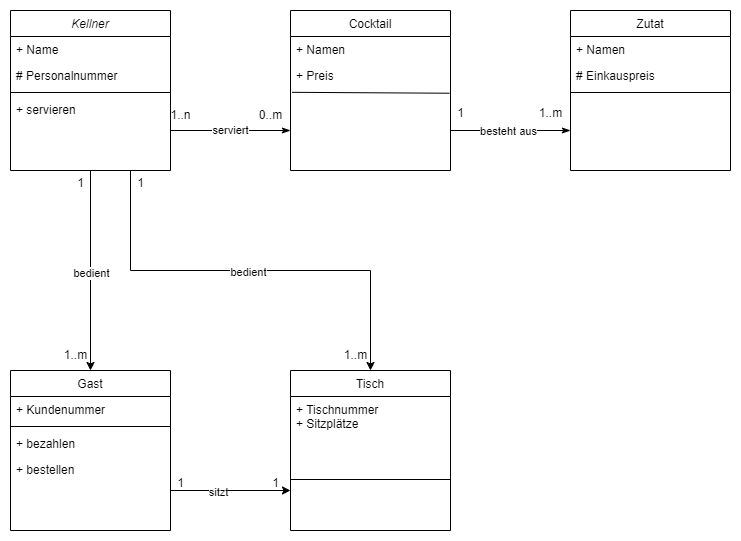

The diagram above was exported from draw.io. Its source (the exported page's mxGraphModel, read from the mxfile embedded in the PNG):
<mxGraphModel dx="1841" dy="997" grid="1" gridSize="10" guides="1" tooltips="1" connect="1" arrows="1" fold="1" page="1" pageScale="1" pageWidth="827" pageHeight="1169" math="0" shadow="0">
  <root>
    <mxCell id="WIyWlLk6GJQsqaUBKTNV-0" />
    <mxCell id="WIyWlLk6GJQsqaUBKTNV-1" parent="WIyWlLk6GJQsqaUBKTNV-0" />
    <mxCell id="WsQKZ-NkAqlDJkClqj7K-7" style="edgeStyle=orthogonalEdgeStyle;rounded=0;orthogonalLoop=1;jettySize=auto;html=1;entryX=0.5;entryY=0;entryDx=0;entryDy=0;endArrow=classic;endFill=1;" parent="WIyWlLk6GJQsqaUBKTNV-1" source="zkfFHV4jXpPFQw0GAbJ--0" target="zkfFHV4jXpPFQw0GAbJ--6" edge="1">
      <mxGeometry relative="1" as="geometry" />
    </mxCell>
    <mxCell id="WsQKZ-NkAqlDJkClqj7K-14" value="bedient" style="edgeLabel;html=1;align=center;verticalAlign=middle;resizable=0;points=[];" parent="WsQKZ-NkAqlDJkClqj7K-7" vertex="1" connectable="0">
      <mxGeometry x="0.0162" relative="1" as="geometry">
        <mxPoint as="offset" />
      </mxGeometry>
    </mxCell>
    <mxCell id="WsQKZ-NkAqlDJkClqj7K-9" style="edgeStyle=orthogonalEdgeStyle;rounded=0;orthogonalLoop=1;jettySize=auto;html=1;exitX=0.75;exitY=1;exitDx=0;exitDy=0;entryX=0.5;entryY=0;entryDx=0;entryDy=0;endArrow=classic;endFill=1;" parent="WIyWlLk6GJQsqaUBKTNV-1" source="zkfFHV4jXpPFQw0GAbJ--0" target="zkfFHV4jXpPFQw0GAbJ--13" edge="1">
      <mxGeometry relative="1" as="geometry" />
    </mxCell>
    <mxCell id="WsQKZ-NkAqlDJkClqj7K-13" value="bedient" style="edgeLabel;html=1;align=center;verticalAlign=middle;resizable=0;points=[];" parent="WsQKZ-NkAqlDJkClqj7K-9" vertex="1" connectable="0">
      <mxGeometry x="-0.0155" y="-1" relative="1" as="geometry">
        <mxPoint as="offset" />
      </mxGeometry>
    </mxCell>
    <mxCell id="zkfFHV4jXpPFQw0GAbJ--0" value="Kellner" style="swimlane;fontStyle=2;align=center;verticalAlign=top;childLayout=stackLayout;horizontal=1;startSize=26;horizontalStack=0;resizeParent=1;resizeLast=0;collapsible=1;marginBottom=0;rounded=0;shadow=0;strokeWidth=1;" parent="WIyWlLk6GJQsqaUBKTNV-1" vertex="1">
      <mxGeometry x="40" y="40" width="160" height="160" as="geometry">
        <mxRectangle x="230" y="140" width="160" height="26" as="alternateBounds" />
      </mxGeometry>
    </mxCell>
    <mxCell id="zkfFHV4jXpPFQw0GAbJ--1" value="+ Name" style="text;align=left;verticalAlign=top;spacingLeft=4;spacingRight=4;overflow=hidden;rotatable=0;points=[[0,0.5],[1,0.5]];portConstraint=eastwest;" parent="zkfFHV4jXpPFQw0GAbJ--0" vertex="1">
      <mxGeometry y="26" width="160" height="26" as="geometry" />
    </mxCell>
    <mxCell id="zkfFHV4jXpPFQw0GAbJ--2" value="# Personalnummer" style="text;align=left;verticalAlign=top;spacingLeft=4;spacingRight=4;overflow=hidden;rotatable=0;points=[[0,0.5],[1,0.5]];portConstraint=eastwest;rounded=0;shadow=0;html=0;" parent="zkfFHV4jXpPFQw0GAbJ--0" vertex="1">
      <mxGeometry y="52" width="160" height="26" as="geometry" />
    </mxCell>
    <mxCell id="zkfFHV4jXpPFQw0GAbJ--4" value="" style="line;html=1;strokeWidth=1;align=left;verticalAlign=middle;spacingTop=-1;spacingLeft=3;spacingRight=3;rotatable=0;labelPosition=right;points=[];portConstraint=eastwest;" parent="zkfFHV4jXpPFQw0GAbJ--0" vertex="1">
      <mxGeometry y="78" width="160" height="8" as="geometry" />
    </mxCell>
    <mxCell id="zkfFHV4jXpPFQw0GAbJ--5" value="+ servieren" style="text;align=left;verticalAlign=top;spacingLeft=4;spacingRight=4;overflow=hidden;rotatable=0;points=[[0,0.5],[1,0.5]];portConstraint=eastwest;" parent="zkfFHV4jXpPFQw0GAbJ--0" vertex="1">
      <mxGeometry y="86" width="160" height="26" as="geometry" />
    </mxCell>
    <mxCell id="WsQKZ-NkAqlDJkClqj7K-10" style="edgeStyle=orthogonalEdgeStyle;rounded=0;orthogonalLoop=1;jettySize=auto;html=1;exitX=1;exitY=0.75;exitDx=0;exitDy=0;entryX=0;entryY=0.75;entryDx=0;entryDy=0;endArrow=classic;endFill=1;" parent="WIyWlLk6GJQsqaUBKTNV-1" source="zkfFHV4jXpPFQw0GAbJ--6" target="zkfFHV4jXpPFQw0GAbJ--13" edge="1">
      <mxGeometry relative="1" as="geometry" />
    </mxCell>
    <mxCell id="WsQKZ-NkAqlDJkClqj7K-11" value="sitzt" style="edgeLabel;html=1;align=center;verticalAlign=middle;resizable=0;points=[];" parent="WsQKZ-NkAqlDJkClqj7K-10" vertex="1" connectable="0">
      <mxGeometry x="-0.218" y="-1" relative="1" as="geometry">
        <mxPoint as="offset" />
      </mxGeometry>
    </mxCell>
    <mxCell id="zkfFHV4jXpPFQw0GAbJ--6" value="Gast&#10;" style="swimlane;fontStyle=0;align=center;verticalAlign=top;childLayout=stackLayout;horizontal=1;startSize=26;horizontalStack=0;resizeParent=1;resizeLast=0;collapsible=1;marginBottom=0;rounded=0;shadow=0;strokeWidth=1;" parent="WIyWlLk6GJQsqaUBKTNV-1" vertex="1">
      <mxGeometry x="40" y="400" width="160" height="160" as="geometry">
        <mxRectangle x="130" y="380" width="160" height="26" as="alternateBounds" />
      </mxGeometry>
    </mxCell>
    <mxCell id="zkfFHV4jXpPFQw0GAbJ--7" value="+ Kundenummer" style="text;align=left;verticalAlign=top;spacingLeft=4;spacingRight=4;overflow=hidden;rotatable=0;points=[[0,0.5],[1,0.5]];portConstraint=eastwest;" parent="zkfFHV4jXpPFQw0GAbJ--6" vertex="1">
      <mxGeometry y="26" width="160" height="26" as="geometry" />
    </mxCell>
    <mxCell id="zkfFHV4jXpPFQw0GAbJ--9" value="" style="line;html=1;strokeWidth=1;align=left;verticalAlign=middle;spacingTop=-1;spacingLeft=3;spacingRight=3;rotatable=0;labelPosition=right;points=[];portConstraint=eastwest;" parent="zkfFHV4jXpPFQw0GAbJ--6" vertex="1">
      <mxGeometry y="52" width="160" height="8" as="geometry" />
    </mxCell>
    <mxCell id="zkfFHV4jXpPFQw0GAbJ--10" value="+ bezahlen" style="text;align=left;verticalAlign=top;spacingLeft=4;spacingRight=4;overflow=hidden;rotatable=0;points=[[0,0.5],[1,0.5]];portConstraint=eastwest;fontStyle=0" parent="zkfFHV4jXpPFQw0GAbJ--6" vertex="1">
      <mxGeometry y="60" width="160" height="26" as="geometry" />
    </mxCell>
    <mxCell id="zkfFHV4jXpPFQw0GAbJ--11" value="+ bestellen" style="text;align=left;verticalAlign=top;spacingLeft=4;spacingRight=4;overflow=hidden;rotatable=0;points=[[0,0.5],[1,0.5]];portConstraint=eastwest;" parent="zkfFHV4jXpPFQw0GAbJ--6" vertex="1">
      <mxGeometry y="86" width="160" height="28" as="geometry" />
    </mxCell>
    <mxCell id="zkfFHV4jXpPFQw0GAbJ--13" value="Tisch&#10;" style="swimlane;fontStyle=0;align=center;verticalAlign=top;childLayout=stackLayout;horizontal=1;startSize=26;horizontalStack=0;resizeParent=1;resizeLast=0;collapsible=1;marginBottom=0;rounded=0;shadow=0;strokeWidth=1;" parent="WIyWlLk6GJQsqaUBKTNV-1" vertex="1">
      <mxGeometry x="320" y="400" width="160" height="160" as="geometry">
        <mxRectangle x="340" y="380" width="170" height="26" as="alternateBounds" />
      </mxGeometry>
    </mxCell>
    <mxCell id="zkfFHV4jXpPFQw0GAbJ--14" value="+ Tischnummer&#10;+ Sitzplätze" style="text;align=left;verticalAlign=top;spacingLeft=4;spacingRight=4;overflow=hidden;rotatable=0;points=[[0,0.5],[1,0.5]];portConstraint=eastwest;" parent="zkfFHV4jXpPFQw0GAbJ--13" vertex="1">
      <mxGeometry y="26" width="160" height="54" as="geometry" />
    </mxCell>
    <mxCell id="zkfFHV4jXpPFQw0GAbJ--15" value="" style="line;html=1;strokeWidth=1;align=left;verticalAlign=middle;spacingTop=-1;spacingLeft=3;spacingRight=3;rotatable=0;labelPosition=right;points=[];portConstraint=eastwest;" parent="zkfFHV4jXpPFQw0GAbJ--13" vertex="1">
      <mxGeometry y="80" width="160" height="58" as="geometry" />
    </mxCell>
    <mxCell id="WsQKZ-NkAqlDJkClqj7K-8" style="edgeStyle=orthogonalEdgeStyle;rounded=0;orthogonalLoop=1;jettySize=auto;html=1;exitX=1;exitY=0.75;exitDx=0;exitDy=0;entryX=0;entryY=0.75;entryDx=0;entryDy=0;endArrow=classicThin;endFill=1;" parent="WIyWlLk6GJQsqaUBKTNV-1" source="zkfFHV4jXpPFQw0GAbJ--17" target="WsQKZ-NkAqlDJkClqj7K-0" edge="1">
      <mxGeometry relative="1" as="geometry" />
    </mxCell>
    <mxCell id="WsQKZ-NkAqlDJkClqj7K-16" value="besteht aus" style="edgeLabel;html=1;align=center;verticalAlign=middle;resizable=0;points=[];" parent="WsQKZ-NkAqlDJkClqj7K-8" vertex="1" connectable="0">
      <mxGeometry x="-0.0436" relative="1" as="geometry">
        <mxPoint as="offset" />
      </mxGeometry>
    </mxCell>
    <mxCell id="zkfFHV4jXpPFQw0GAbJ--17" value="Cocktail&#10;" style="swimlane;fontStyle=0;align=center;verticalAlign=top;childLayout=stackLayout;horizontal=1;startSize=26;horizontalStack=0;resizeParent=1;resizeLast=0;collapsible=1;marginBottom=0;rounded=0;shadow=0;strokeWidth=1;" parent="WIyWlLk6GJQsqaUBKTNV-1" vertex="1">
      <mxGeometry x="320" y="40" width="160" height="160" as="geometry">
        <mxRectangle x="550" y="140" width="160" height="26" as="alternateBounds" />
      </mxGeometry>
    </mxCell>
    <mxCell id="zkfFHV4jXpPFQw0GAbJ--18" value="+ Namen" style="text;align=left;verticalAlign=top;spacingLeft=4;spacingRight=4;overflow=hidden;rotatable=0;points=[[0,0.5],[1,0.5]];portConstraint=eastwest;" parent="zkfFHV4jXpPFQw0GAbJ--17" vertex="1">
      <mxGeometry y="26" width="160" height="26" as="geometry" />
    </mxCell>
    <mxCell id="zkfFHV4jXpPFQw0GAbJ--19" value="+ Preis" style="text;align=left;verticalAlign=top;spacingLeft=4;spacingRight=4;overflow=hidden;rotatable=0;points=[[0,0.5],[1,0.5]];portConstraint=eastwest;rounded=0;shadow=0;html=0;" parent="zkfFHV4jXpPFQw0GAbJ--17" vertex="1">
      <mxGeometry y="52" width="160" height="26" as="geometry" />
    </mxCell>
    <mxCell id="WsQKZ-NkAqlDJkClqj7K-4" value="" style="endArrow=none;html=1;rounded=0;exitX=0.01;exitY=0.147;exitDx=0;exitDy=0;exitPerimeter=0;entryX=0.993;entryY=0.182;entryDx=0;entryDy=0;entryPerimeter=0;" parent="zkfFHV4jXpPFQw0GAbJ--17" edge="1">
      <mxGeometry width="50" height="50" relative="1" as="geometry">
        <mxPoint x="1.599999999999909" y="81.82199999999989" as="sourcePoint" />
        <mxPoint x="158.8800000000001" y="82.73199999999997" as="targetPoint" />
      </mxGeometry>
    </mxCell>
    <mxCell id="WsQKZ-NkAqlDJkClqj7K-0" value="Zutat" style="swimlane;fontStyle=0;align=center;verticalAlign=top;childLayout=stackLayout;horizontal=1;startSize=26;horizontalStack=0;resizeParent=1;resizeLast=0;collapsible=1;marginBottom=0;rounded=0;shadow=0;strokeWidth=1;" parent="WIyWlLk6GJQsqaUBKTNV-1" vertex="1">
      <mxGeometry x="600" y="40" width="160" height="160" as="geometry">
        <mxRectangle x="600" y="40" width="170" height="26" as="alternateBounds" />
      </mxGeometry>
    </mxCell>
    <mxCell id="WsQKZ-NkAqlDJkClqj7K-1" value="+ Namen&#10;" style="text;align=left;verticalAlign=top;spacingLeft=4;spacingRight=4;overflow=hidden;rotatable=0;points=[[0,0.5],[1,0.5]];portConstraint=eastwest;" parent="WsQKZ-NkAqlDJkClqj7K-0" vertex="1">
      <mxGeometry y="26" width="160" height="26" as="geometry" />
    </mxCell>
    <mxCell id="WsQKZ-NkAqlDJkClqj7K-3" value="# Einkauspreis&#10;" style="text;align=left;verticalAlign=top;spacingLeft=4;spacingRight=4;overflow=hidden;rotatable=0;points=[[0,0.5],[1,0.5]];portConstraint=eastwest;" parent="WsQKZ-NkAqlDJkClqj7K-0" vertex="1">
      <mxGeometry y="52" width="160" height="26" as="geometry" />
    </mxCell>
    <mxCell id="WsQKZ-NkAqlDJkClqj7K-2" value="" style="line;html=1;strokeWidth=1;align=left;verticalAlign=middle;spacingTop=-1;spacingLeft=3;spacingRight=3;rotatable=0;labelPosition=right;points=[];portConstraint=eastwest;" parent="WsQKZ-NkAqlDJkClqj7K-0" vertex="1">
      <mxGeometry y="78" width="160" height="8" as="geometry" />
    </mxCell>
    <mxCell id="WsQKZ-NkAqlDJkClqj7K-6" style="edgeStyle=orthogonalEdgeStyle;rounded=0;orthogonalLoop=1;jettySize=auto;html=1;exitX=1;exitY=0.75;exitDx=0;exitDy=0;entryX=0;entryY=0.75;entryDx=0;entryDy=0;endArrow=classicThin;endFill=1;" parent="WIyWlLk6GJQsqaUBKTNV-1" source="zkfFHV4jXpPFQw0GAbJ--0" target="zkfFHV4jXpPFQw0GAbJ--17" edge="1">
      <mxGeometry relative="1" as="geometry">
        <mxPoint x="320" y="139" as="targetPoint" />
      </mxGeometry>
    </mxCell>
    <mxCell id="WsQKZ-NkAqlDJkClqj7K-15" value="serviert" style="edgeLabel;html=1;align=center;verticalAlign=middle;resizable=0;points=[];" parent="WsQKZ-NkAqlDJkClqj7K-6" vertex="1" connectable="0">
      <mxGeometry x="-0.0169" y="1" relative="1" as="geometry">
        <mxPoint as="offset" />
      </mxGeometry>
    </mxCell>
    <mxCell id="A21NPpIfvxGh5x7D7sny-0" value="1" style="text;html=1;align=center;verticalAlign=middle;resizable=0;points=[];autosize=1;strokeColor=none;fillColor=none;" parent="WIyWlLk6GJQsqaUBKTNV-1" vertex="1">
      <mxGeometry x="95" y="198" width="30" height="30" as="geometry" />
    </mxCell>
    <mxCell id="A21NPpIfvxGh5x7D7sny-1" value="1..m" style="text;html=1;align=center;verticalAlign=middle;resizable=0;points=[];autosize=1;strokeColor=none;fillColor=none;" parent="WIyWlLk6GJQsqaUBKTNV-1" vertex="1">
      <mxGeometry x="80" y="370" width="50" height="30" as="geometry" />
    </mxCell>
    <mxCell id="A21NPpIfvxGh5x7D7sny-2" value="1..m" style="text;html=1;align=center;verticalAlign=middle;resizable=0;points=[];autosize=1;strokeColor=none;fillColor=none;" parent="WIyWlLk6GJQsqaUBKTNV-1" vertex="1">
      <mxGeometry x="360" y="370" width="50" height="30" as="geometry" />
    </mxCell>
    <mxCell id="A21NPpIfvxGh5x7D7sny-3" value="1..n" style="text;html=1;align=center;verticalAlign=middle;resizable=0;points=[];autosize=1;strokeColor=none;fillColor=none;" parent="WIyWlLk6GJQsqaUBKTNV-1" vertex="1">
      <mxGeometry x="190" y="130" width="40" height="30" as="geometry" />
    </mxCell>
    <mxCell id="A21NPpIfvxGh5x7D7sny-4" value="0..m" style="text;html=1;align=center;verticalAlign=middle;resizable=0;points=[];autosize=1;strokeColor=none;fillColor=none;" parent="WIyWlLk6GJQsqaUBKTNV-1" vertex="1">
      <mxGeometry x="275" y="130" width="50" height="30" as="geometry" />
    </mxCell>
    <mxCell id="A21NPpIfvxGh5x7D7sny-5" value="1" style="text;html=1;align=center;verticalAlign=middle;resizable=0;points=[];autosize=1;strokeColor=none;fillColor=none;" parent="WIyWlLk6GJQsqaUBKTNV-1" vertex="1">
      <mxGeometry x="475" y="128" width="30" height="30" as="geometry" />
    </mxCell>
    <mxCell id="A21NPpIfvxGh5x7D7sny-6" value="1..m" style="text;html=1;align=center;verticalAlign=middle;resizable=0;points=[];autosize=1;strokeColor=none;fillColor=none;" parent="WIyWlLk6GJQsqaUBKTNV-1" vertex="1">
      <mxGeometry x="555" y="128" width="50" height="30" as="geometry" />
    </mxCell>
    <mxCell id="A21NPpIfvxGh5x7D7sny-7" value="1" style="text;html=1;align=center;verticalAlign=middle;resizable=0;points=[];autosize=1;strokeColor=none;fillColor=none;" parent="WIyWlLk6GJQsqaUBKTNV-1" vertex="1">
      <mxGeometry x="155" y="198" width="30" height="30" as="geometry" />
    </mxCell>
    <mxCell id="A21NPpIfvxGh5x7D7sny-8" value="1" style="text;html=1;align=center;verticalAlign=middle;resizable=0;points=[];autosize=1;strokeColor=none;fillColor=none;" parent="WIyWlLk6GJQsqaUBKTNV-1" vertex="1">
      <mxGeometry x="195" y="498" width="30" height="30" as="geometry" />
    </mxCell>
    <mxCell id="A21NPpIfvxGh5x7D7sny-9" value="1" style="text;html=1;align=center;verticalAlign=middle;resizable=0;points=[];autosize=1;strokeColor=none;fillColor=none;" parent="WIyWlLk6GJQsqaUBKTNV-1" vertex="1">
      <mxGeometry x="290" y="498" width="30" height="30" as="geometry" />
    </mxCell>
  </root>
</mxGraphModel>